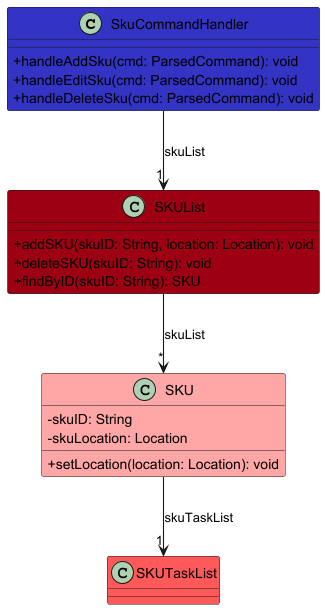

The diagram above was rendered by PlantUML. Its source (embedded in the PNG):
@startuml
!include ../style.puml
skinparam arrowThickness 1.1
skinparam classAttributeIconSize 0

class SkuCommandHandler LOGIC_COLOR {
  + handleAddSku(cmd: ParsedCommand): void
  + handleEditSku(cmd: ParsedCommand): void
  + handleDeleteSku(cmd: ParsedCommand): void
}

class SKUList MODEL_COLOR {
  + addSKU(skuID: String, location: Location): void
  + deleteSKU(skuID: String): void
  + findByID(skuID: String): SKU
}

class SKU MODEL_COLOR_T1 {
  - skuID: String
  - skuLocation: Location
  + setLocation(location: Location): void
}

class SKUTaskList MODEL_COLOR_T2 {
}

SkuCommandHandler -down-> "1" SKUList : skuList
SKUList -down-> "*" SKU : skuList
SKU -down-> "1" SKUTaskList : skuTaskList
@enduml